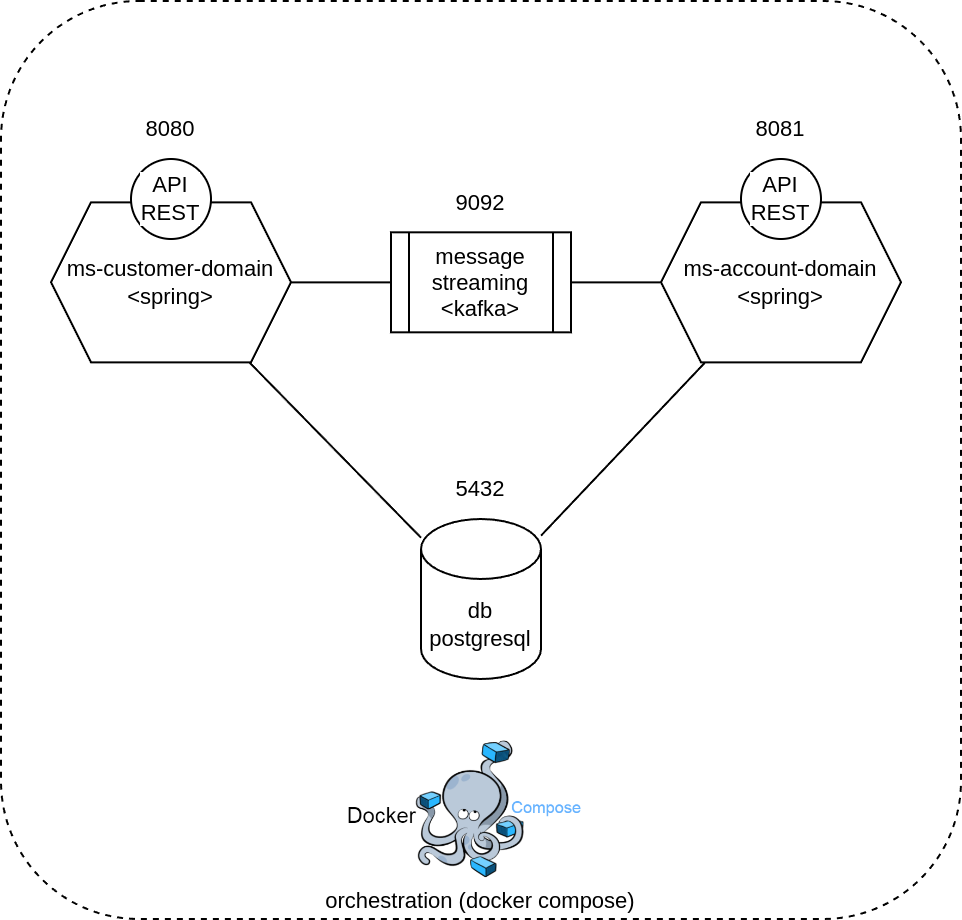

The diagram above was exported from draw.io. Its source (the exported page's mxGraphModel, read from the mxfile embedded in the PNG):
<mxGraphModel dx="2029" dy="678" grid="1" gridSize="10" guides="1" tooltips="1" connect="1" arrows="1" fold="1" page="1" pageScale="1" pageWidth="850" pageHeight="1100" math="0" shadow="0">
  <root>
    <mxCell id="0" />
    <mxCell id="1" parent="0" />
    <mxCell id="P-dg64fINffK5XWXZvaq-25" value="orchestration (docker compose)" style="rounded=1;whiteSpace=wrap;html=1;fontFamily=Helvetica;fontSize=11;fontColor=default;labelBackgroundColor=default;fillColor=none;dashed=1;verticalAlign=bottom;" vertex="1" parent="1">
      <mxGeometry x="-25" y="41" width="480" height="459" as="geometry" />
    </mxCell>
    <mxCell id="P-dg64fINffK5XWXZvaq-20" style="rounded=0;orthogonalLoop=1;jettySize=auto;html=1;endArrow=none;endFill=0;" edge="1" parent="1" source="P-dg64fINffK5XWXZvaq-27" target="P-dg64fINffK5XWXZvaq-30">
      <mxGeometry relative="1" as="geometry">
        <mxPoint x="110" y="181.6563011152415" as="sourcePoint" />
        <mxPoint x="190" y="181.65999999999985" as="targetPoint" />
      </mxGeometry>
    </mxCell>
    <mxCell id="P-dg64fINffK5XWXZvaq-23" style="edgeStyle=none;shape=connector;rounded=0;orthogonalLoop=1;jettySize=auto;html=1;strokeColor=default;align=center;verticalAlign=middle;fontFamily=Helvetica;fontSize=11;fontColor=default;labelBackgroundColor=default;endArrow=none;endFill=0;" edge="1" parent="1" source="P-dg64fINffK5XWXZvaq-27" target="P-dg64fINffK5XWXZvaq-29">
      <mxGeometry relative="1" as="geometry">
        <mxPoint x="99.07884844067667" y="204.9899999999999" as="sourcePoint" />
      </mxGeometry>
    </mxCell>
    <mxCell id="P-dg64fINffK5XWXZvaq-21" style="edgeStyle=none;shape=connector;rounded=0;orthogonalLoop=1;jettySize=auto;html=1;strokeColor=default;align=center;verticalAlign=middle;fontFamily=Helvetica;fontSize=11;fontColor=default;labelBackgroundColor=default;endArrow=none;endFill=0;" edge="1" parent="1" source="P-dg64fINffK5XWXZvaq-28" target="P-dg64fINffK5XWXZvaq-30">
      <mxGeometry relative="1" as="geometry">
        <mxPoint x="310" y="181.65629151291512" as="sourcePoint" />
        <mxPoint x="229" y="181.65999999999985" as="targetPoint" />
      </mxGeometry>
    </mxCell>
    <mxCell id="P-dg64fINffK5XWXZvaq-24" style="edgeStyle=none;shape=connector;rounded=0;orthogonalLoop=1;jettySize=auto;html=1;strokeColor=default;align=center;verticalAlign=middle;fontFamily=Helvetica;fontSize=11;fontColor=default;labelBackgroundColor=default;endArrow=none;endFill=0;" edge="1" parent="1" source="P-dg64fINffK5XWXZvaq-28" target="P-dg64fINffK5XWXZvaq-29">
      <mxGeometry relative="1" as="geometry">
        <mxPoint x="320.74212666385347" y="204.99000000000012" as="sourcePoint" />
      </mxGeometry>
    </mxCell>
    <mxCell id="P-dg64fINffK5XWXZvaq-26" value="" style="shape=image;verticalLabelPosition=bottom;labelBackgroundColor=default;verticalAlign=top;aspect=fixed;imageAspect=0;image=https://desosa.nl/projects/docker-compose/2020/03/02/images/docker-compose/logo_docker_compose.png;" vertex="1" parent="1">
      <mxGeometry x="147.89" y="410" width="123.23" height="71" as="geometry" />
    </mxCell>
    <mxCell id="P-dg64fINffK5XWXZvaq-27" value="ms-customer-domain&lt;div&gt;&amp;lt;spring&amp;gt;&lt;/div&gt;" style="shape=hexagon;perimeter=hexagonPerimeter2;whiteSpace=wrap;html=1;fixedSize=1;fontFamily=Helvetica;fontSize=11;fontColor=default;labelBackgroundColor=default;" vertex="1" parent="1">
      <mxGeometry x="5.329070518200751e-15" y="141.66" width="120" height="80" as="geometry" />
    </mxCell>
    <mxCell id="P-dg64fINffK5XWXZvaq-28" value="ms-account-domain&lt;div&gt;&amp;lt;spring&amp;gt;&lt;/div&gt;" style="shape=hexagon;perimeter=hexagonPerimeter2;whiteSpace=wrap;html=1;fixedSize=1;fontFamily=Helvetica;fontSize=11;fontColor=default;labelBackgroundColor=default;" vertex="1" parent="1">
      <mxGeometry x="305" y="141.66" width="120" height="80" as="geometry" />
    </mxCell>
    <mxCell id="P-dg64fINffK5XWXZvaq-29" value="&lt;div&gt;db&lt;/div&gt;postgresql" style="shape=cylinder3;whiteSpace=wrap;html=1;boundedLbl=1;backgroundOutline=1;size=15;fontFamily=Helvetica;fontSize=11;fontColor=default;labelBackgroundColor=default;" vertex="1" parent="1">
      <mxGeometry x="185" y="300" width="60" height="80" as="geometry" />
    </mxCell>
    <mxCell id="P-dg64fINffK5XWXZvaq-30" value="message streaming&lt;div&gt;&amp;lt;kafka&amp;gt;&lt;/div&gt;" style="shape=process;whiteSpace=wrap;html=1;backgroundOutline=1;fontFamily=Helvetica;fontSize=11;fontColor=default;labelBackgroundColor=default;" vertex="1" parent="1">
      <mxGeometry x="170" y="156.66" width="90" height="50" as="geometry" />
    </mxCell>
    <mxCell id="P-dg64fINffK5XWXZvaq-31" value="API&lt;div&gt;REST&lt;/div&gt;" style="ellipse;whiteSpace=wrap;html=1;aspect=fixed;fontFamily=Helvetica;fontSize=11;fontColor=default;labelBackgroundColor=default;" vertex="1" parent="1">
      <mxGeometry x="40" y="120" width="40" height="40" as="geometry" />
    </mxCell>
    <mxCell id="P-dg64fINffK5XWXZvaq-32" value="API&lt;div&gt;REST&lt;/div&gt;" style="ellipse;whiteSpace=wrap;html=1;aspect=fixed;fontFamily=Helvetica;fontSize=11;fontColor=default;labelBackgroundColor=default;" vertex="1" parent="1">
      <mxGeometry x="345" y="120" width="40" height="40" as="geometry" />
    </mxCell>
    <mxCell id="P-dg64fINffK5XWXZvaq-33" value="8080" style="text;html=1;align=center;verticalAlign=middle;whiteSpace=wrap;rounded=0;fontFamily=Helvetica;fontSize=11;fontColor=default;labelBackgroundColor=default;" vertex="1" parent="1">
      <mxGeometry x="30" y="90" width="60" height="30" as="geometry" />
    </mxCell>
    <mxCell id="P-dg64fINffK5XWXZvaq-34" value="8081" style="text;html=1;align=center;verticalAlign=middle;whiteSpace=wrap;rounded=0;fontFamily=Helvetica;fontSize=11;fontColor=default;labelBackgroundColor=default;" vertex="1" parent="1">
      <mxGeometry x="335" y="90" width="60" height="30" as="geometry" />
    </mxCell>
    <mxCell id="P-dg64fINffK5XWXZvaq-35" value="5432" style="text;html=1;align=center;verticalAlign=middle;whiteSpace=wrap;rounded=0;fontFamily=Helvetica;fontSize=11;fontColor=default;labelBackgroundColor=default;" vertex="1" parent="1">
      <mxGeometry x="185" y="270" width="60" height="30" as="geometry" />
    </mxCell>
    <mxCell id="P-dg64fINffK5XWXZvaq-36" value="9092" style="text;html=1;align=center;verticalAlign=middle;whiteSpace=wrap;rounded=0;fontFamily=Helvetica;fontSize=11;fontColor=default;labelBackgroundColor=default;" vertex="1" parent="1">
      <mxGeometry x="185" y="126.66" width="60" height="30" as="geometry" />
    </mxCell>
  </root>
</mxGraphModel>